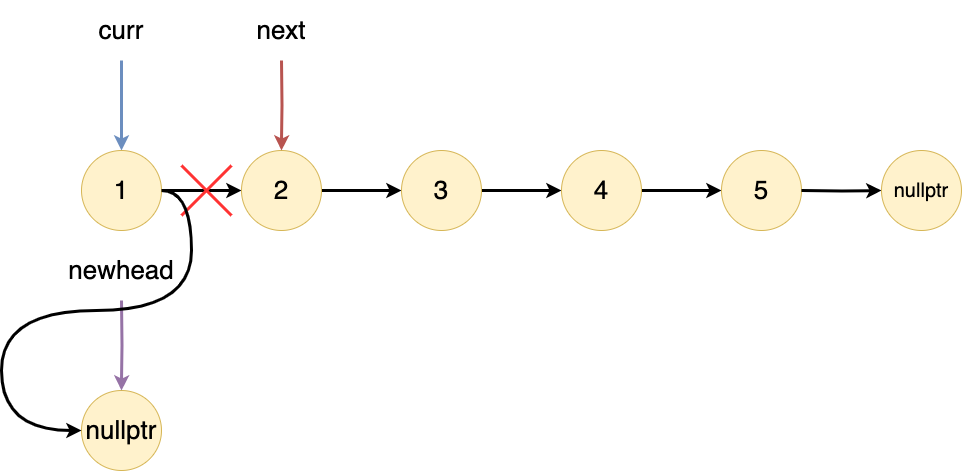

The diagram above was exported from draw.io. Its source (the exported page's mxGraphModel, read from the mxfile embedded in the PNG):
<mxGraphModel dx="1988" dy="1600" grid="1" gridSize="10" guides="1" tooltips="1" connect="1" arrows="1" fold="1" page="0" pageScale="1" pageWidth="827" pageHeight="1169" background="#ffffff" math="0" shadow="0">
  <root>
    <mxCell id="0" />
    <mxCell id="1" parent="0" />
    <mxCell id="d80CeyYzxw34wAGTzuaj-1" style="edgeStyle=orthogonalEdgeStyle;rounded=0;orthogonalLoop=1;jettySize=auto;html=1;strokeWidth=3;" parent="1" source="d80CeyYzxw34wAGTzuaj-3" target="d80CeyYzxw34wAGTzuaj-5" edge="1">
      <mxGeometry relative="1" as="geometry" />
    </mxCell>
    <mxCell id="d80CeyYzxw34wAGTzuaj-2" value="" style="edgeStyle=orthogonalEdgeStyle;rounded=0;orthogonalLoop=1;jettySize=auto;html=1;startArrow=classic;startFill=1;endArrow=none;endFill=0;strokeWidth=3;fillColor=#dae8fc;strokeColor=#6c8ebf;" parent="1" source="d80CeyYzxw34wAGTzuaj-3" target="d80CeyYzxw34wAGTzuaj-13" edge="1">
      <mxGeometry relative="1" as="geometry" />
    </mxCell>
    <mxCell id="d80CeyYzxw34wAGTzuaj-3" value="&lt;font style=&quot;font-size: 26px;&quot;&gt;1&lt;/font&gt;" style="ellipse;whiteSpace=wrap;html=1;aspect=fixed;strokeColor=#d6b656;fillColor=#fff2cc;" parent="1" vertex="1">
      <mxGeometry x="120" y="-80" width="80" height="80" as="geometry" />
    </mxCell>
    <mxCell id="d80CeyYzxw34wAGTzuaj-4" style="edgeStyle=orthogonalEdgeStyle;rounded=0;orthogonalLoop=1;jettySize=auto;html=1;strokeWidth=3;" parent="1" source="d80CeyYzxw34wAGTzuaj-5" target="d80CeyYzxw34wAGTzuaj-7" edge="1">
      <mxGeometry relative="1" as="geometry" />
    </mxCell>
    <mxCell id="d80CeyYzxw34wAGTzuaj-5" value="&lt;font style=&quot;font-size: 26px;&quot;&gt;2&lt;/font&gt;" style="ellipse;whiteSpace=wrap;html=1;aspect=fixed;strokeColor=#d6b656;fillColor=#fff2cc;" parent="1" vertex="1">
      <mxGeometry x="280" y="-80" width="80" height="80" as="geometry" />
    </mxCell>
    <mxCell id="d80CeyYzxw34wAGTzuaj-6" style="edgeStyle=orthogonalEdgeStyle;rounded=0;orthogonalLoop=1;jettySize=auto;html=1;strokeWidth=3;" parent="1" source="d80CeyYzxw34wAGTzuaj-7" target="d80CeyYzxw34wAGTzuaj-9" edge="1">
      <mxGeometry relative="1" as="geometry" />
    </mxCell>
    <mxCell id="d80CeyYzxw34wAGTzuaj-7" value="&lt;font style=&quot;font-size: 26px;&quot;&gt;3&lt;/font&gt;" style="ellipse;whiteSpace=wrap;html=1;aspect=fixed;strokeColor=#d6b656;fillColor=#fff2cc;" parent="1" vertex="1">
      <mxGeometry x="440" y="-80" width="80" height="80" as="geometry" />
    </mxCell>
    <mxCell id="d80CeyYzxw34wAGTzuaj-8" style="edgeStyle=orthogonalEdgeStyle;rounded=0;orthogonalLoop=1;jettySize=auto;html=1;strokeWidth=3;" parent="1" source="d80CeyYzxw34wAGTzuaj-9" target="d80CeyYzxw34wAGTzuaj-11" edge="1">
      <mxGeometry relative="1" as="geometry" />
    </mxCell>
    <mxCell id="d80CeyYzxw34wAGTzuaj-9" value="&lt;font style=&quot;font-size: 26px;&quot;&gt;4&lt;/font&gt;" style="ellipse;whiteSpace=wrap;html=1;aspect=fixed;strokeColor=#d6b656;fillColor=#fff2cc;" parent="1" vertex="1">
      <mxGeometry x="600" y="-80" width="80" height="80" as="geometry" />
    </mxCell>
    <mxCell id="d80CeyYzxw34wAGTzuaj-11" value="&lt;font style=&quot;font-size: 26px;&quot;&gt;5&lt;/font&gt;" style="ellipse;whiteSpace=wrap;html=1;aspect=fixed;strokeColor=#d6b656;fillColor=#fff2cc;" parent="1" vertex="1">
      <mxGeometry x="760" y="-80" width="80" height="80" as="geometry" />
    </mxCell>
    <mxCell id="d80CeyYzxw34wAGTzuaj-13" value="&lt;span style=&quot;font-size: 26px;&quot;&gt;curr&lt;/span&gt;" style="whiteSpace=wrap;html=1;fillColor=none;strokeColor=none;" parent="1" vertex="1">
      <mxGeometry x="100" y="-230" width="120" height="60" as="geometry" />
    </mxCell>
    <mxCell id="d80CeyYzxw34wAGTzuaj-44" style="edgeStyle=orthogonalEdgeStyle;rounded=0;orthogonalLoop=1;jettySize=auto;html=1;strokeWidth=3;" parent="1" target="d80CeyYzxw34wAGTzuaj-45" edge="1">
      <mxGeometry relative="1" as="geometry">
        <mxPoint x="840" y="-40" as="sourcePoint" />
      </mxGeometry>
    </mxCell>
    <mxCell id="d80CeyYzxw34wAGTzuaj-45" value="&lt;font style=&quot;font-size: 20px;&quot;&gt;nullptr&lt;/font&gt;" style="ellipse;whiteSpace=wrap;html=1;aspect=fixed;strokeColor=#d6b656;fillColor=#fff2cc;" parent="1" vertex="1">
      <mxGeometry x="920" y="-80" width="80" height="80" as="geometry" />
    </mxCell>
    <mxCell id="KVgt_3gSLf74gcBNziHQ-1" value="" style="edgeStyle=orthogonalEdgeStyle;rounded=0;orthogonalLoop=1;jettySize=auto;html=1;startArrow=classic;startFill=1;endArrow=none;endFill=0;strokeWidth=3;fillColor=#f8cecc;strokeColor=#b85450;" edge="1" parent="1" target="KVgt_3gSLf74gcBNziHQ-2">
      <mxGeometry relative="1" as="geometry">
        <mxPoint x="320" y="-80" as="sourcePoint" />
      </mxGeometry>
    </mxCell>
    <mxCell id="KVgt_3gSLf74gcBNziHQ-2" value="&lt;span style=&quot;font-size: 26px;&quot;&gt;next&lt;/span&gt;" style="whiteSpace=wrap;html=1;fillColor=none;strokeColor=none;" vertex="1" parent="1">
      <mxGeometry x="260" y="-230" width="120" height="60" as="geometry" />
    </mxCell>
    <mxCell id="KVgt_3gSLf74gcBNziHQ-3" value="&lt;span style=&quot;font-size: 26px;&quot;&gt;nullptr&lt;/span&gt;" style="ellipse;whiteSpace=wrap;html=1;aspect=fixed;strokeColor=#d6b656;fillColor=#fff2cc;" vertex="1" parent="1">
      <mxGeometry x="120" y="160" width="80" height="80" as="geometry" />
    </mxCell>
    <mxCell id="KVgt_3gSLf74gcBNziHQ-6" value="" style="edgeStyle=orthogonalEdgeStyle;rounded=0;orthogonalLoop=1;jettySize=auto;html=1;startArrow=classic;startFill=1;endArrow=none;endFill=0;strokeWidth=3;fillColor=#e1d5e7;strokeColor=#9673a6;" edge="1" parent="1" target="KVgt_3gSLf74gcBNziHQ-7">
      <mxGeometry relative="1" as="geometry">
        <mxPoint x="160" y="160" as="sourcePoint" />
      </mxGeometry>
    </mxCell>
    <mxCell id="KVgt_3gSLf74gcBNziHQ-7" value="&lt;span style=&quot;font-size: 26px;&quot;&gt;newhead&lt;/span&gt;" style="whiteSpace=wrap;html=1;fillColor=none;strokeColor=none;" vertex="1" parent="1">
      <mxGeometry x="100" y="10" width="120" height="60" as="geometry" />
    </mxCell>
    <mxCell id="KVgt_3gSLf74gcBNziHQ-8" value="" style="endArrow=none;html=1;rounded=0;strokeWidth=3;strokeColor=#FF3333;" edge="1" parent="1">
      <mxGeometry width="50" height="50" relative="1" as="geometry">
        <mxPoint x="220" y="-15" as="sourcePoint" />
        <mxPoint x="270" y="-65" as="targetPoint" />
      </mxGeometry>
    </mxCell>
    <mxCell id="KVgt_3gSLf74gcBNziHQ-10" value="" style="endArrow=none;html=1;rounded=0;strokeWidth=3;strokeColor=#FF3333;" edge="1" parent="1">
      <mxGeometry width="50" height="50" relative="1" as="geometry">
        <mxPoint x="220" y="-65" as="sourcePoint" />
        <mxPoint x="270" y="-15" as="targetPoint" />
      </mxGeometry>
    </mxCell>
    <mxCell id="KVgt_3gSLf74gcBNziHQ-11" style="edgeStyle=orthogonalEdgeStyle;rounded=0;orthogonalLoop=1;jettySize=auto;html=1;entryX=0;entryY=0.5;entryDx=0;entryDy=0;curved=1;strokeWidth=3;" edge="1" parent="1" source="d80CeyYzxw34wAGTzuaj-3" target="KVgt_3gSLf74gcBNziHQ-3">
      <mxGeometry relative="1" as="geometry">
        <Array as="points">
          <mxPoint x="230" y="-40" />
          <mxPoint x="230" y="80" />
          <mxPoint x="40" y="80" />
          <mxPoint x="40" y="200" />
        </Array>
      </mxGeometry>
    </mxCell>
  </root>
</mxGraphModel>